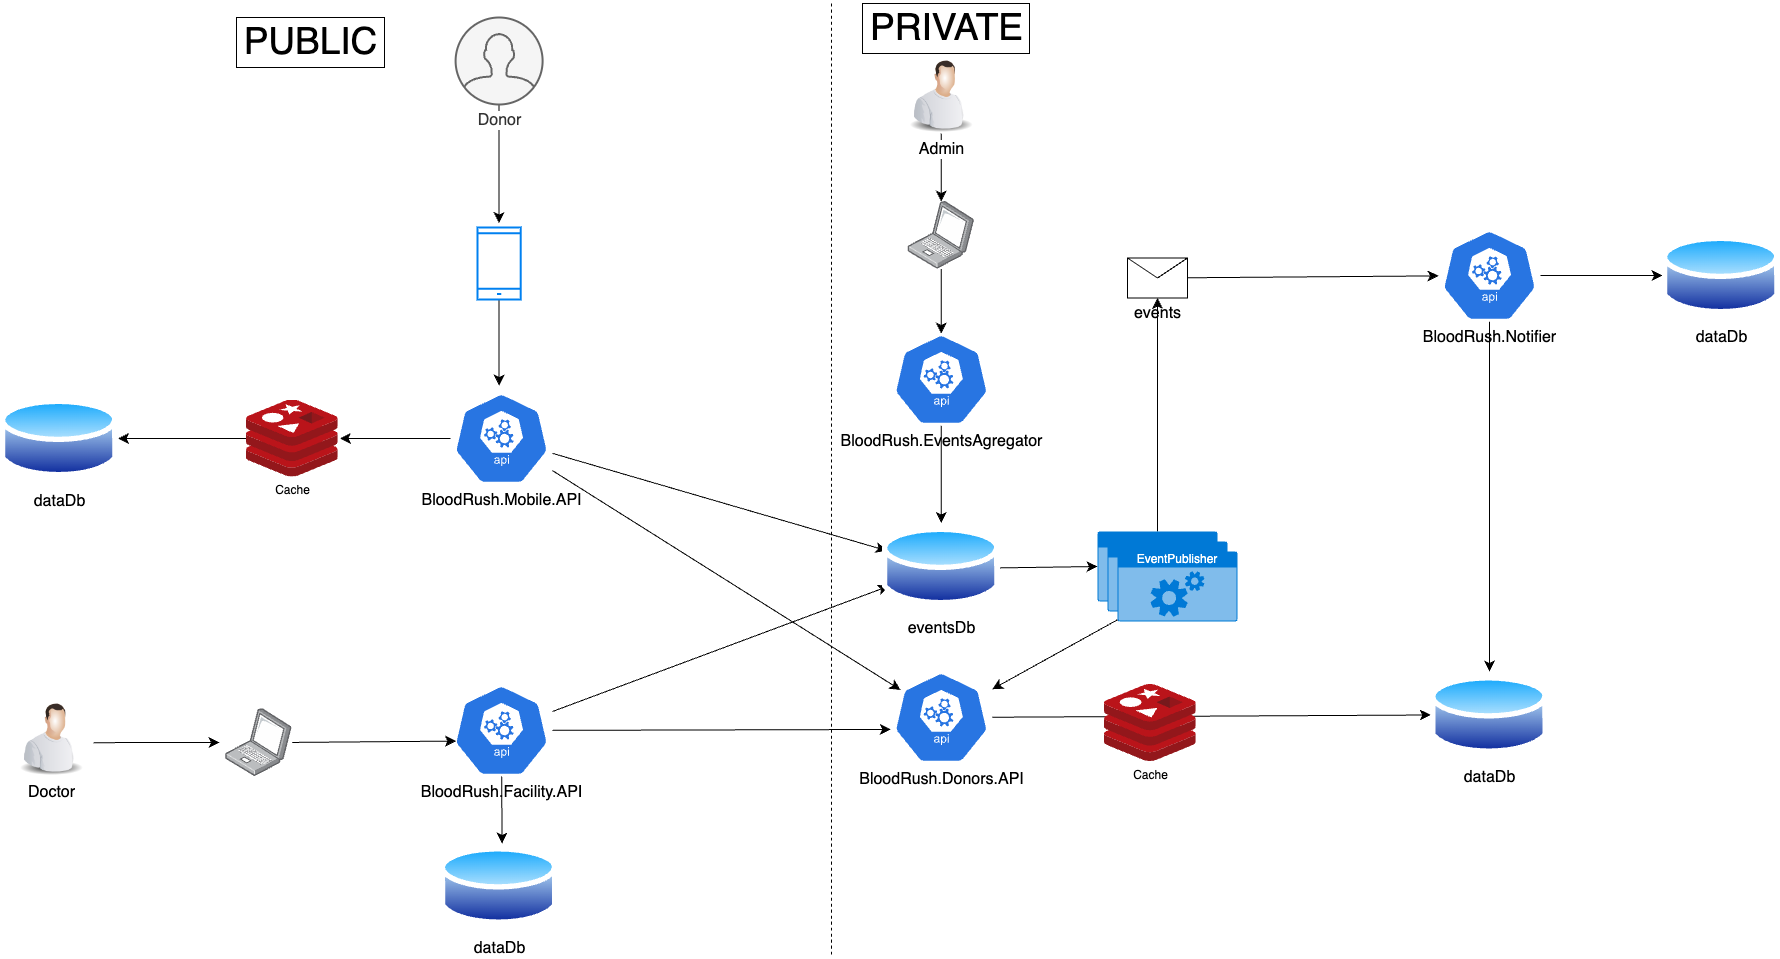

The diagram above was exported from draw.io. Its source (the exported page's mxGraphModel, read from the mxfile embedded in the PNG):
<mxGraphModel dx="3789" dy="2596" grid="0" gridSize="10" guides="1" tooltips="1" connect="1" arrows="1" fold="1" page="0" pageScale="1" pageWidth="827" pageHeight="1169" math="0" shadow="0">
  <root>
    <mxCell id="0" />
    <mxCell id="1" parent="0" />
    <mxCell id="TC3ORwcLVm8Sj2VlPWv7-34" style="edgeStyle=none;curved=1;rounded=0;orthogonalLoop=1;jettySize=auto;html=1;fontSize=12;startSize=8;endSize=8;" edge="1" parent="1" source="m6aMD2FXsAWH_CeC9EsA-16" target="TC3ORwcLVm8Sj2VlPWv7-33">
      <mxGeometry relative="1" as="geometry">
        <mxPoint x="-240.00000000000455" y="-536" as="targetPoint" />
      </mxGeometry>
    </mxCell>
    <mxCell id="TC3ORwcLVm8Sj2VlPWv7-85" style="edgeStyle=none;curved=1;rounded=0;orthogonalLoop=1;jettySize=auto;html=1;entryX=0.5;entryY=0;entryDx=0;entryDy=0;fontSize=12;startSize=8;endSize=8;" edge="1" parent="1" source="m6aMD2FXsAWH_CeC9EsA-16" target="TC3ORwcLVm8Sj2VlPWv7-74">
      <mxGeometry relative="1" as="geometry" />
    </mxCell>
    <mxCell id="m6aMD2FXsAWH_CeC9EsA-16" value="BloodRush.Notifier" style="sketch=0;html=1;dashed=0;whitespace=wrap;fillColor=#2875E2;strokeColor=#ffffff;points=[[0.005,0.63,0],[0.1,0.2,0],[0.9,0.2,0],[0.5,0,0],[0.995,0.63,0],[0.72,0.99,0],[0.5,1,0],[0.28,0.99,0]];verticalLabelPosition=bottom;align=center;verticalAlign=top;shape=mxgraph.kubernetes.icon;prIcon=api;fontSize=16;" parent="1" vertex="1">
      <mxGeometry x="-226" y="-582" width="102" height="92" as="geometry" />
    </mxCell>
    <mxCell id="TC3ORwcLVm8Sj2VlPWv7-7" style="edgeStyle=none;curved=1;rounded=0;orthogonalLoop=1;jettySize=auto;html=1;fontSize=12;startSize=8;endSize=8;" edge="1" parent="1" source="m6aMD2FXsAWH_CeC9EsA-18">
      <mxGeometry relative="1" as="geometry">
        <mxPoint x="-1165.4" y="-425.875" as="targetPoint" />
      </mxGeometry>
    </mxCell>
    <mxCell id="m6aMD2FXsAWH_CeC9EsA-18" value="" style="html=1;verticalLabelPosition=bottom;align=center;labelBackgroundColor=#ffffff;verticalAlign=top;strokeWidth=2;strokeColor=#0080F0;shadow=0;dashed=0;shape=mxgraph.ios7.icons.smartphone;fontSize=16;" parent="1" vertex="1">
      <mxGeometry x="-1187" y="-584" width="43.2" height="72" as="geometry" />
    </mxCell>
    <mxCell id="TC3ORwcLVm8Sj2VlPWv7-45" style="edgeStyle=none;curved=1;rounded=0;orthogonalLoop=1;jettySize=auto;html=1;fontSize=12;startSize=8;endSize=8;" edge="1" parent="1" source="m6aMD2FXsAWH_CeC9EsA-20" target="TC3ORwcLVm8Sj2VlPWv7-44">
      <mxGeometry relative="1" as="geometry" />
    </mxCell>
    <mxCell id="TC3ORwcLVm8Sj2VlPWv7-69" style="edgeStyle=none;curved=1;rounded=0;orthogonalLoop=1;jettySize=auto;html=1;fontSize=12;startSize=8;endSize=8;" edge="1" parent="1" source="m6aMD2FXsAWH_CeC9EsA-20">
      <mxGeometry relative="1" as="geometry">
        <mxPoint x="-1324.5172413793102" y="-373" as="targetPoint" />
      </mxGeometry>
    </mxCell>
    <mxCell id="m6aMD2FXsAWH_CeC9EsA-20" value="BloodRush.Mobile.API" style="sketch=0;html=1;dashed=0;whitespace=wrap;fillColor=#2875E2;strokeColor=#ffffff;points=[[0.005,0.63,0],[0.1,0.2,0],[0.9,0.2,0],[0.5,0,0],[0.995,0.63,0],[0.72,0.99,0],[0.5,1,0],[0.28,0.99,0]];verticalLabelPosition=bottom;align=center;verticalAlign=top;shape=mxgraph.kubernetes.icon;prIcon=api;fontSize=16;" parent="1" vertex="1">
      <mxGeometry x="-1214" y="-419" width="102" height="92" as="geometry" />
    </mxCell>
    <mxCell id="TC3ORwcLVm8Sj2VlPWv7-46" style="edgeStyle=none;curved=1;rounded=0;orthogonalLoop=1;jettySize=auto;html=1;fontSize=12;startSize=8;endSize=8;" edge="1" parent="1" source="m6aMD2FXsAWH_CeC9EsA-21" target="TC3ORwcLVm8Sj2VlPWv7-44">
      <mxGeometry relative="1" as="geometry" />
    </mxCell>
    <mxCell id="m6aMD2FXsAWH_CeC9EsA-21" value="BloodRush.Facility.API" style="sketch=0;html=1;dashed=0;whitespace=wrap;fillColor=#2875E2;strokeColor=#ffffff;points=[[0.005,0.63,0],[0.1,0.2,0],[0.9,0.2,0],[0.5,0,0],[0.995,0.63,0],[0.72,0.99,0],[0.5,1,0],[0.28,0.99,0]];verticalLabelPosition=bottom;align=center;verticalAlign=top;shape=mxgraph.kubernetes.icon;prIcon=api;fontSize=16;" parent="1" vertex="1">
      <mxGeometry x="-1214" y="-127" width="102" height="92" as="geometry" />
    </mxCell>
    <mxCell id="TC3ORwcLVm8Sj2VlPWv7-6" style="edgeStyle=none;curved=1;rounded=0;orthogonalLoop=1;jettySize=auto;html=1;fontSize=12;startSize=8;endSize=8;" edge="1" parent="1" source="m6aMD2FXsAWH_CeC9EsA-38">
      <mxGeometry relative="1" as="geometry">
        <mxPoint x="-1165.4" y="-588.375" as="targetPoint" />
      </mxGeometry>
    </mxCell>
    <mxCell id="m6aMD2FXsAWH_CeC9EsA-38" value="Donor" style="html=1;verticalLabelPosition=bottom;align=center;labelBackgroundColor=#ffffff;verticalAlign=top;strokeWidth=2;strokeColor=#666666;shadow=0;dashed=0;shape=mxgraph.ios7.icons.user;fontSize=16;fillColor=#f5f5f5;fontColor=#333333;" parent="1" vertex="1">
      <mxGeometry x="-1208.9" y="-794" width="87" height="87" as="geometry" />
    </mxCell>
    <mxCell id="m6aMD2FXsAWH_CeC9EsA-40" value="Doctor" style="image;html=1;image=img/lib/clip_art/people/Worker_Man_128x128.png;fontSize=16;" parent="1" vertex="1">
      <mxGeometry x="-1653" y="-115" width="80" height="80" as="geometry" />
    </mxCell>
    <mxCell id="TC3ORwcLVm8Sj2VlPWv7-2" value="" style="endArrow=none;dashed=1;html=1;rounded=0;fontSize=12;startSize=8;endSize=8;curved=1;" edge="1" parent="1">
      <mxGeometry width="50" height="50" relative="1" as="geometry">
        <mxPoint x="-833" y="143" as="sourcePoint" />
        <mxPoint x="-833" y="-811" as="targetPoint" />
      </mxGeometry>
    </mxCell>
    <mxCell id="TC3ORwcLVm8Sj2VlPWv7-3" value="" style="image;points=[];aspect=fixed;html=1;align=center;shadow=0;dashed=0;image=img/lib/allied_telesis/computer_and_terminals/Laptop.svg;fontSize=16;" vertex="1" parent="1">
      <mxGeometry x="-1439" y="-102.6" width="66.65" height="67.6" as="geometry" />
    </mxCell>
    <mxCell id="TC3ORwcLVm8Sj2VlPWv7-4" style="edgeStyle=none;curved=1;rounded=0;orthogonalLoop=1;jettySize=auto;html=1;fontSize=12;startSize=8;endSize=8;" edge="1" parent="1">
      <mxGeometry relative="1" as="geometry">
        <mxPoint x="-1571" y="-68.84819277108454" as="sourcePoint" />
        <mxPoint x="-1445" y="-69" as="targetPoint" />
      </mxGeometry>
    </mxCell>
    <mxCell id="TC3ORwcLVm8Sj2VlPWv7-5" style="edgeStyle=none;curved=1;rounded=0;orthogonalLoop=1;jettySize=auto;html=1;entryX=0.054;entryY=0.615;entryDx=0;entryDy=0;entryPerimeter=0;fontSize=12;startSize=8;endSize=8;" edge="1" parent="1" source="TC3ORwcLVm8Sj2VlPWv7-3" target="m6aMD2FXsAWH_CeC9EsA-21">
      <mxGeometry relative="1" as="geometry" />
    </mxCell>
    <mxCell id="TC3ORwcLVm8Sj2VlPWv7-15" value="PUBLIC" style="text;html=1;align=center;verticalAlign=middle;resizable=0;points=[];autosize=1;strokeColor=default;fillColor=default;gradientColor=none;spacing=0;spacingTop=0;fontSize=37;labelBorderColor=none;" vertex="1" parent="1">
      <mxGeometry x="-1428" y="-794" width="148" height="50" as="geometry" />
    </mxCell>
    <mxCell id="TC3ORwcLVm8Sj2VlPWv7-17" value="PRIVATE" style="text;html=1;align=center;verticalAlign=middle;resizable=0;points=[];autosize=1;strokeColor=default;fillColor=default;gradientColor=none;spacing=0;spacingTop=0;fontSize=37;labelBorderColor=none;" vertex="1" parent="1">
      <mxGeometry x="-802" y="-808" width="167" height="50" as="geometry" />
    </mxCell>
    <mxCell id="TC3ORwcLVm8Sj2VlPWv7-27" value="dataDb" style="image;aspect=fixed;perimeter=ellipsePerimeter;html=1;align=center;shadow=0;dashed=0;spacingTop=3;image=img/lib/active_directory/database.svg;fontSize=16;" vertex="1" parent="1">
      <mxGeometry x="-1224.18" y="31" width="117.57" height="87" as="geometry" />
    </mxCell>
    <mxCell id="TC3ORwcLVm8Sj2VlPWv7-30" style="edgeStyle=none;curved=1;rounded=0;orthogonalLoop=1;jettySize=auto;html=1;entryX=0.525;entryY=0.012;entryDx=0;entryDy=0;entryPerimeter=0;fontSize=12;startSize=8;endSize=8;" edge="1" parent="1" source="m6aMD2FXsAWH_CeC9EsA-21" target="TC3ORwcLVm8Sj2VlPWv7-27">
      <mxGeometry relative="1" as="geometry" />
    </mxCell>
    <mxCell id="TC3ORwcLVm8Sj2VlPWv7-31" value="dataDb" style="image;aspect=fixed;perimeter=ellipsePerimeter;html=1;align=center;shadow=0;dashed=0;spacingTop=3;image=img/lib/active_directory/database.svg;fontSize=16;" vertex="1" parent="1">
      <mxGeometry x="-1664" y="-416.5" width="117.57" height="87" as="geometry" />
    </mxCell>
    <mxCell id="TC3ORwcLVm8Sj2VlPWv7-33" value="dataDb" style="image;aspect=fixed;perimeter=ellipsePerimeter;html=1;align=center;shadow=0;dashed=0;spacingTop=3;image=img/lib/active_directory/database.svg;fontSize=16;" vertex="1" parent="1">
      <mxGeometry x="-2" y="-579.5" width="117.57" height="87" as="geometry" />
    </mxCell>
    <mxCell id="TC3ORwcLVm8Sj2VlPWv7-38" style="edgeStyle=none;curved=1;rounded=0;orthogonalLoop=1;jettySize=auto;html=1;fontSize=12;startSize=8;endSize=8;" edge="1" parent="1" source="TC3ORwcLVm8Sj2VlPWv7-39" target="m6aMD2FXsAWH_CeC9EsA-16">
      <mxGeometry relative="1" as="geometry" />
    </mxCell>
    <mxCell id="TC3ORwcLVm8Sj2VlPWv7-39" value="events" style="shape=message;html=1;html=1;outlineConnect=0;labelPosition=center;verticalLabelPosition=bottom;align=center;verticalAlign=top;fontSize=16;" vertex="1" parent="1">
      <mxGeometry x="-537" y="-553.5" width="60" height="40" as="geometry" />
    </mxCell>
    <mxCell id="TC3ORwcLVm8Sj2VlPWv7-48" style="edgeStyle=none;curved=1;rounded=0;orthogonalLoop=1;jettySize=auto;html=1;fontSize=12;startSize=8;endSize=8;entryX=0;entryY=0.5;entryDx=0;entryDy=0;entryPerimeter=0;" edge="1" parent="1" source="TC3ORwcLVm8Sj2VlPWv7-44" target="TC3ORwcLVm8Sj2VlPWv7-51">
      <mxGeometry relative="1" as="geometry">
        <mxPoint x="-575" y="-244" as="targetPoint" />
      </mxGeometry>
    </mxCell>
    <mxCell id="TC3ORwcLVm8Sj2VlPWv7-44" value="eventsDb" style="image;aspect=fixed;perimeter=ellipsePerimeter;html=1;align=center;shadow=0;dashed=0;spacingTop=3;image=img/lib/active_directory/database.svg;fontSize=16;" vertex="1" parent="1">
      <mxGeometry x="-782" y="-288.5" width="117.57" height="87" as="geometry" />
    </mxCell>
    <mxCell id="TC3ORwcLVm8Sj2VlPWv7-50" style="edgeStyle=none;curved=1;rounded=0;orthogonalLoop=1;jettySize=auto;html=1;entryX=0.5;entryY=0;entryDx=0;entryDy=0;fontSize=12;startSize=8;endSize=8;" edge="1" parent="1" source="TC3ORwcLVm8Sj2VlPWv7-49" target="TC3ORwcLVm8Sj2VlPWv7-44">
      <mxGeometry relative="1" as="geometry" />
    </mxCell>
    <mxCell id="TC3ORwcLVm8Sj2VlPWv7-49" value="BloodRush.EventsAgregator" style="sketch=0;html=1;dashed=0;whitespace=wrap;fillColor=#2875E2;strokeColor=#ffffff;points=[[0.005,0.63,0],[0.1,0.2,0],[0.9,0.2,0],[0.5,0,0],[0.995,0.63,0],[0.72,0.99,0],[0.5,1,0],[0.28,0.99,0]];verticalLabelPosition=bottom;align=center;verticalAlign=top;shape=mxgraph.kubernetes.icon;prIcon=api;fontSize=16;" vertex="1" parent="1">
      <mxGeometry x="-774.21" y="-478" width="102" height="92" as="geometry" />
    </mxCell>
    <mxCell id="TC3ORwcLVm8Sj2VlPWv7-59" style="edgeStyle=none;curved=1;rounded=0;orthogonalLoop=1;jettySize=auto;html=1;fontSize=12;startSize=8;endSize=8;" edge="1" parent="1" source="TC3ORwcLVm8Sj2VlPWv7-51" target="TC3ORwcLVm8Sj2VlPWv7-39">
      <mxGeometry relative="1" as="geometry" />
    </mxCell>
    <mxCell id="TC3ORwcLVm8Sj2VlPWv7-51" value="" style="html=1;whiteSpace=wrap;strokeColor=none;fillColor=#0079D6;labelPosition=center;verticalLabelPosition=middle;verticalAlign=top;align=center;fontSize=12;outlineConnect=0;spacingTop=-6;fontColor=#FFFFFF;sketch=0;shape=mxgraph.sitemap.services;" vertex="1" parent="1">
      <mxGeometry x="-567" y="-280" width="120" height="70" as="geometry" />
    </mxCell>
    <mxCell id="TC3ORwcLVm8Sj2VlPWv7-60" value="" style="image;points=[];aspect=fixed;html=1;align=center;shadow=0;dashed=0;image=img/lib/allied_telesis/computer_and_terminals/Laptop.svg;fontSize=16;" vertex="1" parent="1">
      <mxGeometry x="-756.54" y="-610" width="66.65" height="67.6" as="geometry" />
    </mxCell>
    <mxCell id="TC3ORwcLVm8Sj2VlPWv7-62" style="edgeStyle=none;curved=1;rounded=0;orthogonalLoop=1;jettySize=auto;html=1;entryX=0.5;entryY=0;entryDx=0;entryDy=0;entryPerimeter=0;fontSize=12;startSize=8;endSize=8;" edge="1" parent="1" source="TC3ORwcLVm8Sj2VlPWv7-60" target="TC3ORwcLVm8Sj2VlPWv7-49">
      <mxGeometry relative="1" as="geometry" />
    </mxCell>
    <mxCell id="TC3ORwcLVm8Sj2VlPWv7-64" style="edgeStyle=none;curved=1;rounded=0;orthogonalLoop=1;jettySize=auto;html=1;fontSize=12;startSize=8;endSize=8;" edge="1" parent="1" source="TC3ORwcLVm8Sj2VlPWv7-63" target="TC3ORwcLVm8Sj2VlPWv7-60">
      <mxGeometry relative="1" as="geometry" />
    </mxCell>
    <mxCell id="TC3ORwcLVm8Sj2VlPWv7-63" value="Admin" style="image;html=1;image=img/lib/clip_art/people/Worker_Man_128x128.png;fontSize=16;" vertex="1" parent="1">
      <mxGeometry x="-763.21" y="-758" width="80" height="80" as="geometry" />
    </mxCell>
    <mxCell id="TC3ORwcLVm8Sj2VlPWv7-65" value="" style="html=1;whiteSpace=wrap;strokeColor=none;fillColor=#0079D6;labelPosition=center;verticalLabelPosition=middle;verticalAlign=top;align=center;fontSize=12;outlineConnect=0;spacingTop=-6;fontColor=#FFFFFF;sketch=0;shape=mxgraph.sitemap.services;" vertex="1" parent="1">
      <mxGeometry x="-557" y="-270" width="120" height="70" as="geometry" />
    </mxCell>
    <mxCell id="TC3ORwcLVm8Sj2VlPWv7-73" style="edgeStyle=none;curved=1;rounded=0;orthogonalLoop=1;jettySize=auto;html=1;fontSize=12;startSize=8;endSize=8;" edge="1" parent="1" source="TC3ORwcLVm8Sj2VlPWv7-66" target="TC3ORwcLVm8Sj2VlPWv7-71">
      <mxGeometry relative="1" as="geometry" />
    </mxCell>
    <mxCell id="TC3ORwcLVm8Sj2VlPWv7-66" value="EventPublisher" style="html=1;whiteSpace=wrap;strokeColor=none;fillColor=#0079D6;labelPosition=center;verticalLabelPosition=middle;verticalAlign=top;align=center;fontSize=12;outlineConnect=0;spacingTop=-6;fontColor=#FFFFFF;sketch=0;shape=mxgraph.sitemap.services;" vertex="1" parent="1">
      <mxGeometry x="-547" y="-260" width="120" height="70" as="geometry" />
    </mxCell>
    <mxCell id="TC3ORwcLVm8Sj2VlPWv7-70" style="edgeStyle=none;curved=1;rounded=0;orthogonalLoop=1;jettySize=auto;html=1;fontSize=12;startSize=8;endSize=8;" edge="1" parent="1" source="TC3ORwcLVm8Sj2VlPWv7-67" target="TC3ORwcLVm8Sj2VlPWv7-31">
      <mxGeometry relative="1" as="geometry" />
    </mxCell>
    <mxCell id="TC3ORwcLVm8Sj2VlPWv7-67" value="Cache" style="image;sketch=0;aspect=fixed;html=1;points=[];align=center;fontSize=12;image=img/lib/mscae/Cache_Redis_Product.svg;" vertex="1" parent="1">
      <mxGeometry x="-1418" y="-411.5" width="91.67" height="77" as="geometry" />
    </mxCell>
    <mxCell id="TC3ORwcLVm8Sj2VlPWv7-76" style="edgeStyle=none;curved=1;rounded=0;orthogonalLoop=1;jettySize=auto;html=1;entryX=0;entryY=0.5;entryDx=0;entryDy=0;fontSize=12;startSize=8;endSize=8;" edge="1" parent="1" source="TC3ORwcLVm8Sj2VlPWv7-71" target="TC3ORwcLVm8Sj2VlPWv7-74">
      <mxGeometry relative="1" as="geometry" />
    </mxCell>
    <mxCell id="TC3ORwcLVm8Sj2VlPWv7-71" value="BloodRush.Donors.API" style="sketch=0;html=1;dashed=0;whitespace=wrap;fillColor=#2875E2;strokeColor=#ffffff;points=[[0.005,0.63,0],[0.1,0.2,0],[0.9,0.2,0],[0.5,0,0],[0.995,0.63,0],[0.72,0.99,0],[0.5,1,0],[0.28,0.99,0]];verticalLabelPosition=bottom;align=center;verticalAlign=top;shape=mxgraph.kubernetes.icon;prIcon=api;fontSize=16;" vertex="1" parent="1">
      <mxGeometry x="-774.21" y="-140" width="102" height="92" as="geometry" />
    </mxCell>
    <mxCell id="TC3ORwcLVm8Sj2VlPWv7-74" value="dataDb" style="image;aspect=fixed;perimeter=ellipsePerimeter;html=1;align=center;shadow=0;dashed=0;spacingTop=3;image=img/lib/active_directory/database.svg;fontSize=16;" vertex="1" parent="1">
      <mxGeometry x="-233.78" y="-140" width="117.57" height="87" as="geometry" />
    </mxCell>
    <mxCell id="TC3ORwcLVm8Sj2VlPWv7-81" value="Cache" style="image;sketch=0;aspect=fixed;html=1;points=[];align=center;fontSize=12;image=img/lib/mscae/Cache_Redis_Product.svg;" vertex="1" parent="1">
      <mxGeometry x="-560" y="-127" width="91.67" height="77" as="geometry" />
    </mxCell>
    <mxCell id="TC3ORwcLVm8Sj2VlPWv7-82" style="edgeStyle=none;curved=1;rounded=0;orthogonalLoop=1;jettySize=auto;html=1;entryX=0.005;entryY=0.63;entryDx=0;entryDy=0;entryPerimeter=0;fontSize=12;startSize=8;endSize=8;" edge="1" parent="1" source="m6aMD2FXsAWH_CeC9EsA-21" target="TC3ORwcLVm8Sj2VlPWv7-71">
      <mxGeometry relative="1" as="geometry" />
    </mxCell>
    <mxCell id="TC3ORwcLVm8Sj2VlPWv7-83" style="edgeStyle=none;curved=1;rounded=0;orthogonalLoop=1;jettySize=auto;html=1;entryX=0.1;entryY=0.2;entryDx=0;entryDy=0;entryPerimeter=0;fontSize=12;startSize=8;endSize=8;" edge="1" parent="1" source="m6aMD2FXsAWH_CeC9EsA-20" target="TC3ORwcLVm8Sj2VlPWv7-71">
      <mxGeometry relative="1" as="geometry" />
    </mxCell>
  </root>
</mxGraphModel>